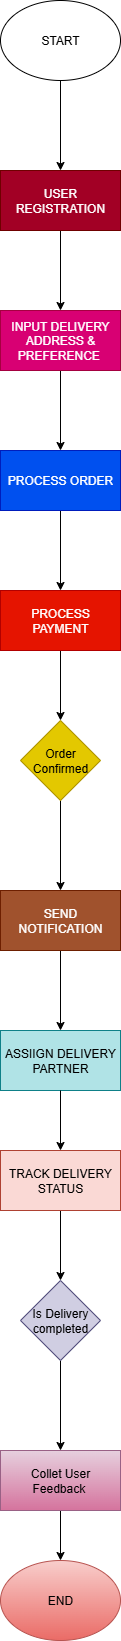

The diagram above was exported from draw.io. Its source (the exported page's mxGraphModel, read from the mxfile embedded in the PNG):
<mxGraphModel dx="1034" dy="1766" grid="1" gridSize="10" guides="1" tooltips="1" connect="1" arrows="1" fold="1" page="1" pageScale="1" pageWidth="850" pageHeight="1100" math="0" shadow="0">
  <root>
    <mxCell id="0" />
    <mxCell id="1" parent="0" />
    <mxCell id="1Rgh70YwzN07x_ralSG--3" value="" style="edgeStyle=orthogonalEdgeStyle;rounded=0;orthogonalLoop=1;jettySize=auto;html=1;" parent="1" source="1Rgh70YwzN07x_ralSG--1" target="1Rgh70YwzN07x_ralSG--2" edge="1">
      <mxGeometry relative="1" as="geometry" />
    </mxCell>
    <mxCell id="1Rgh70YwzN07x_ralSG--1" value="START" style="ellipse;whiteSpace=wrap;html=1;fillColor=light-dark(#FFFFFF,#99FF99);" parent="1" vertex="1">
      <mxGeometry x="365" y="-1070" width="120" height="80" as="geometry" />
    </mxCell>
    <mxCell id="1Rgh70YwzN07x_ralSG--5" value="" style="edgeStyle=orthogonalEdgeStyle;rounded=0;orthogonalLoop=1;jettySize=auto;html=1;" parent="1" source="1Rgh70YwzN07x_ralSG--2" target="1Rgh70YwzN07x_ralSG--4" edge="1">
      <mxGeometry relative="1" as="geometry" />
    </mxCell>
    <mxCell id="1Rgh70YwzN07x_ralSG--2" value="USER REGISTRATION" style="whiteSpace=wrap;html=1;fillColor=#a20025;fontColor=#ffffff;strokeColor=#6F0000;" parent="1" vertex="1">
      <mxGeometry x="365" y="-900" width="120" height="60" as="geometry" />
    </mxCell>
    <mxCell id="1Rgh70YwzN07x_ralSG--7" value="" style="edgeStyle=orthogonalEdgeStyle;rounded=0;orthogonalLoop=1;jettySize=auto;html=1;" parent="1" source="1Rgh70YwzN07x_ralSG--4" target="1Rgh70YwzN07x_ralSG--6" edge="1">
      <mxGeometry relative="1" as="geometry" />
    </mxCell>
    <mxCell id="1Rgh70YwzN07x_ralSG--4" value="INPUT DELIVERY ADDRESS &amp;amp; PREFERENCE&amp;nbsp;" style="whiteSpace=wrap;html=1;fillColor=#d80073;fontColor=#ffffff;strokeColor=#A50040;" parent="1" vertex="1">
      <mxGeometry x="365" y="-760" width="120" height="60" as="geometry" />
    </mxCell>
    <mxCell id="1Rgh70YwzN07x_ralSG--9" value="" style="edgeStyle=orthogonalEdgeStyle;rounded=0;orthogonalLoop=1;jettySize=auto;html=1;" parent="1" source="1Rgh70YwzN07x_ralSG--6" target="1Rgh70YwzN07x_ralSG--8" edge="1">
      <mxGeometry relative="1" as="geometry" />
    </mxCell>
    <mxCell id="1Rgh70YwzN07x_ralSG--6" value="PROCESS ORDER" style="whiteSpace=wrap;html=1;fillColor=#0050ef;fontColor=#ffffff;strokeColor=#001DBC;" parent="1" vertex="1">
      <mxGeometry x="365" y="-620" width="120" height="60" as="geometry" />
    </mxCell>
    <mxCell id="1Rgh70YwzN07x_ralSG--11" value="" style="edgeStyle=orthogonalEdgeStyle;rounded=0;orthogonalLoop=1;jettySize=auto;html=1;" parent="1" source="1Rgh70YwzN07x_ralSG--8" target="1Rgh70YwzN07x_ralSG--10" edge="1">
      <mxGeometry relative="1" as="geometry" />
    </mxCell>
    <mxCell id="1Rgh70YwzN07x_ralSG--8" value="PROCESS PAYMENT" style="whiteSpace=wrap;html=1;fillColor=#e51400;fontColor=#ffffff;strokeColor=#B20000;" parent="1" vertex="1">
      <mxGeometry x="365" y="-480" width="120" height="60" as="geometry" />
    </mxCell>
    <mxCell id="1Rgh70YwzN07x_ralSG--13" value="" style="edgeStyle=orthogonalEdgeStyle;rounded=0;orthogonalLoop=1;jettySize=auto;html=1;" parent="1" source="1Rgh70YwzN07x_ralSG--10" target="1Rgh70YwzN07x_ralSG--12" edge="1">
      <mxGeometry relative="1" as="geometry" />
    </mxCell>
    <mxCell id="1Rgh70YwzN07x_ralSG--10" value="Order Confirmed" style="rhombus;whiteSpace=wrap;html=1;fillColor=#e3c800;fontColor=#000000;strokeColor=#B09500;" parent="1" vertex="1">
      <mxGeometry x="385" y="-350" width="80" height="80" as="geometry" />
    </mxCell>
    <mxCell id="1Rgh70YwzN07x_ralSG--15" value="" style="edgeStyle=orthogonalEdgeStyle;rounded=0;orthogonalLoop=1;jettySize=auto;html=1;" parent="1" source="1Rgh70YwzN07x_ralSG--12" target="1Rgh70YwzN07x_ralSG--14" edge="1">
      <mxGeometry relative="1" as="geometry" />
    </mxCell>
    <mxCell id="1Rgh70YwzN07x_ralSG--12" value="SEND NOTIFICATION" style="whiteSpace=wrap;html=1;fillColor=#a0522d;fontColor=#ffffff;strokeColor=#6D1F00;" parent="1" vertex="1">
      <mxGeometry x="365" y="-180" width="120" height="60" as="geometry" />
    </mxCell>
    <mxCell id="1Rgh70YwzN07x_ralSG--14" value="ASSIIGN DELIVERY PARTNER" style="whiteSpace=wrap;html=1;fillColor=#b0e3e6;strokeColor=#0e8088;" parent="1" vertex="1">
      <mxGeometry x="365" y="-40" width="120" height="60" as="geometry" />
    </mxCell>
    <mxCell id="1Rgh70YwzN07x_ralSG--30" value="" style="edgeStyle=orthogonalEdgeStyle;rounded=0;orthogonalLoop=1;jettySize=auto;html=1;" parent="1" source="1Rgh70YwzN07x_ralSG--18" target="1Rgh70YwzN07x_ralSG--29" edge="1">
      <mxGeometry relative="1" as="geometry" />
    </mxCell>
    <mxCell id="1Rgh70YwzN07x_ralSG--18" value="TRACK DELIVERY STATUS" style="whiteSpace=wrap;html=1;fillColor=#fad9d5;strokeColor=#ae4132;" parent="1" vertex="1">
      <mxGeometry x="365" y="80" width="120" height="60" as="geometry" />
    </mxCell>
    <mxCell id="1Rgh70YwzN07x_ralSG--33" value="" style="edgeStyle=orthogonalEdgeStyle;rounded=0;orthogonalLoop=1;jettySize=auto;html=1;" parent="1" source="1Rgh70YwzN07x_ralSG--29" target="1Rgh70YwzN07x_ralSG--32" edge="1">
      <mxGeometry relative="1" as="geometry" />
    </mxCell>
    <mxCell id="1Rgh70YwzN07x_ralSG--29" value="Is Delivery completed" style="rhombus;whiteSpace=wrap;html=1;fillColor=#d0cee2;strokeColor=#56517e;" parent="1" vertex="1">
      <mxGeometry x="385" y="210" width="80" height="80" as="geometry" />
    </mxCell>
    <mxCell id="1Rgh70YwzN07x_ralSG--35" value="" style="edgeStyle=orthogonalEdgeStyle;rounded=0;orthogonalLoop=1;jettySize=auto;html=1;" parent="1" source="1Rgh70YwzN07x_ralSG--32" target="1Rgh70YwzN07x_ralSG--34" edge="1">
      <mxGeometry relative="1" as="geometry" />
    </mxCell>
    <mxCell id="1Rgh70YwzN07x_ralSG--32" value="Collet User Feedback&amp;nbsp;" style="whiteSpace=wrap;html=1;fillColor=#e6d0de;gradientColor=#d5739d;strokeColor=#996185;" parent="1" vertex="1">
      <mxGeometry x="365" y="380" width="120" height="60" as="geometry" />
    </mxCell>
    <mxCell id="1Rgh70YwzN07x_ralSG--34" value="END" style="ellipse;whiteSpace=wrap;html=1;fillColor=#f8cecc;gradientColor=#ea6b66;strokeColor=#b85450;" parent="1" vertex="1">
      <mxGeometry x="365" y="490" width="120" height="80" as="geometry" />
    </mxCell>
    <mxCell id="1Rgh70YwzN07x_ralSG--37" value="" style="endArrow=classic;html=1;rounded=0;exitX=0.5;exitY=1;exitDx=0;exitDy=0;entryX=0.5;entryY=0;entryDx=0;entryDy=0;" parent="1" source="1Rgh70YwzN07x_ralSG--14" target="1Rgh70YwzN07x_ralSG--18" edge="1">
      <mxGeometry width="50" height="50" relative="1" as="geometry">
        <mxPoint x="660" y="70" as="sourcePoint" />
        <mxPoint x="710" y="20" as="targetPoint" />
      </mxGeometry>
    </mxCell>
  </root>
</mxGraphModel>